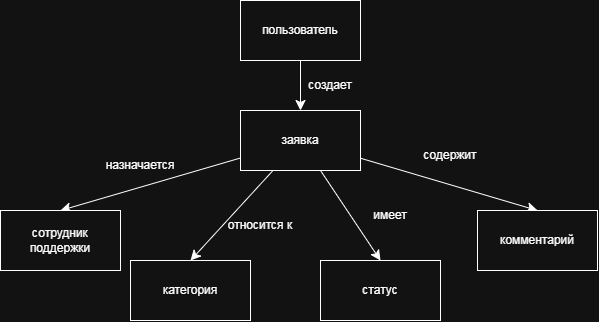

The diagram above was exported from draw.io. Its source (the exported page's mxGraphModel, read from the mxfile embedded in the PNG):
<mxGraphModel dx="1030" dy="587" grid="1" gridSize="10" guides="1" tooltips="1" connect="1" arrows="1" fold="1" page="1" pageScale="1" pageWidth="827" pageHeight="1169" math="0" shadow="0">
  <root>
    <mxCell id="0" />
    <mxCell id="1" parent="0" />
    <mxCell id="N9sfyW2-_jlggRVrhKeB-3" edge="1" parent="1" source="N9sfyW2-_jlggRVrhKeB-1" style="edgeStyle=none;curved=1;rounded=0;orthogonalLoop=1;jettySize=auto;html=1;fontSize=12;startSize=8;endSize=8;" target="N9sfyW2-_jlggRVrhKeB-2" value="">
      <mxGeometry relative="1" as="geometry" />
    </mxCell>
    <mxCell id="N9sfyW2-_jlggRVrhKeB-1" parent="1" style="rounded=0;whiteSpace=wrap;html=1;" value="пользователь" vertex="1">
      <mxGeometry height="60" width="120" x="470" y="290" as="geometry" />
    </mxCell>
    <mxCell id="N9sfyW2-_jlggRVrhKeB-8" edge="1" parent="1" source="N9sfyW2-_jlggRVrhKeB-2" style="edgeStyle=none;curved=1;rounded=0;orthogonalLoop=1;jettySize=auto;html=1;entryX=0.5;entryY=0;entryDx=0;entryDy=0;fontSize=12;startSize=8;endSize=8;" target="N9sfyW2-_jlggRVrhKeB-6">
      <mxGeometry relative="1" as="geometry" />
    </mxCell>
    <mxCell id="N9sfyW2-_jlggRVrhKeB-9" edge="1" parent="1" source="N9sfyW2-_jlggRVrhKeB-2" style="edgeStyle=none;curved=1;rounded=0;orthogonalLoop=1;jettySize=auto;html=1;entryX=0.5;entryY=0;entryDx=0;entryDy=0;fontSize=12;startSize=8;endSize=8;" target="N9sfyW2-_jlggRVrhKeB-4">
      <mxGeometry relative="1" as="geometry" />
    </mxCell>
    <mxCell id="N9sfyW2-_jlggRVrhKeB-10" edge="1" parent="1" source="N9sfyW2-_jlggRVrhKeB-2" style="edgeStyle=none;curved=1;rounded=0;orthogonalLoop=1;jettySize=auto;html=1;entryX=0.5;entryY=0;entryDx=0;entryDy=0;fontSize=12;startSize=8;endSize=8;" target="N9sfyW2-_jlggRVrhKeB-5">
      <mxGeometry relative="1" as="geometry" />
    </mxCell>
    <mxCell id="N9sfyW2-_jlggRVrhKeB-11" edge="1" parent="1" source="N9sfyW2-_jlggRVrhKeB-2" style="edgeStyle=none;curved=1;rounded=0;orthogonalLoop=1;jettySize=auto;html=1;entryX=0.5;entryY=0;entryDx=0;entryDy=0;fontSize=12;startSize=8;endSize=8;" target="N9sfyW2-_jlggRVrhKeB-7">
      <mxGeometry relative="1" as="geometry" />
    </mxCell>
    <mxCell id="N9sfyW2-_jlggRVrhKeB-2" parent="1" style="whiteSpace=wrap;html=1;rounded=0;" value="заявка" vertex="1">
      <mxGeometry height="60" width="120" x="470" y="400" as="geometry" />
    </mxCell>
    <mxCell id="N9sfyW2-_jlggRVrhKeB-4" parent="1" style="rounded=0;whiteSpace=wrap;html=1;" value="категория" vertex="1">
      <mxGeometry height="60" width="120" x="360" y="550" as="geometry" />
    </mxCell>
    <mxCell id="N9sfyW2-_jlggRVrhKeB-5" parent="1" style="rounded=0;whiteSpace=wrap;html=1;" value="статус" vertex="1">
      <mxGeometry height="60" width="120" x="550" y="550" as="geometry" />
    </mxCell>
    <mxCell id="N9sfyW2-_jlggRVrhKeB-6" parent="1" style="rounded=0;whiteSpace=wrap;html=1;" value="сотрудник поддержки" vertex="1">
      <mxGeometry height="60" width="120" x="230" y="500" as="geometry" />
    </mxCell>
    <mxCell id="N9sfyW2-_jlggRVrhKeB-7" parent="1" style="rounded=0;whiteSpace=wrap;html=1;" value="комментарий" vertex="1">
      <mxGeometry height="60" width="120" x="707" y="500" as="geometry" />
    </mxCell>
    <mxCell id="N9sfyW2-_jlggRVrhKeB-12" parent="1" style="text;html=1;whiteSpace=wrap;strokeColor=none;fillColor=none;align=center;verticalAlign=middle;rounded=0;" value="создает" vertex="1">
      <mxGeometry height="30" width="60" x="530" y="360" as="geometry" />
    </mxCell>
    <mxCell id="N9sfyW2-_jlggRVrhKeB-13" parent="1" style="text;html=1;whiteSpace=wrap;strokeColor=none;fillColor=none;align=center;verticalAlign=middle;rounded=0;" value="назначается" vertex="1">
      <mxGeometry height="30" width="60" x="340" y="440" as="geometry" />
    </mxCell>
    <mxCell id="N9sfyW2-_jlggRVrhKeB-14" parent="1" style="text;html=1;whiteSpace=wrap;strokeColor=none;fillColor=none;align=center;verticalAlign=middle;rounded=0;" value="относится к" vertex="1">
      <mxGeometry height="30" width="80" x="450" y="500" as="geometry" />
    </mxCell>
    <mxCell id="N9sfyW2-_jlggRVrhKeB-16" parent="1" style="text;html=1;whiteSpace=wrap;strokeColor=none;fillColor=none;align=center;verticalAlign=middle;rounded=0;" value="имеет" vertex="1">
      <mxGeometry height="30" width="60" x="590" y="490" as="geometry" />
    </mxCell>
    <mxCell id="N9sfyW2-_jlggRVrhKeB-17" parent="1" style="text;html=1;whiteSpace=wrap;strokeColor=none;fillColor=none;align=center;verticalAlign=middle;rounded=0;" value="содержит" vertex="1">
      <mxGeometry height="30" width="60" x="650" y="430" as="geometry" />
    </mxCell>
  </root>
</mxGraphModel>